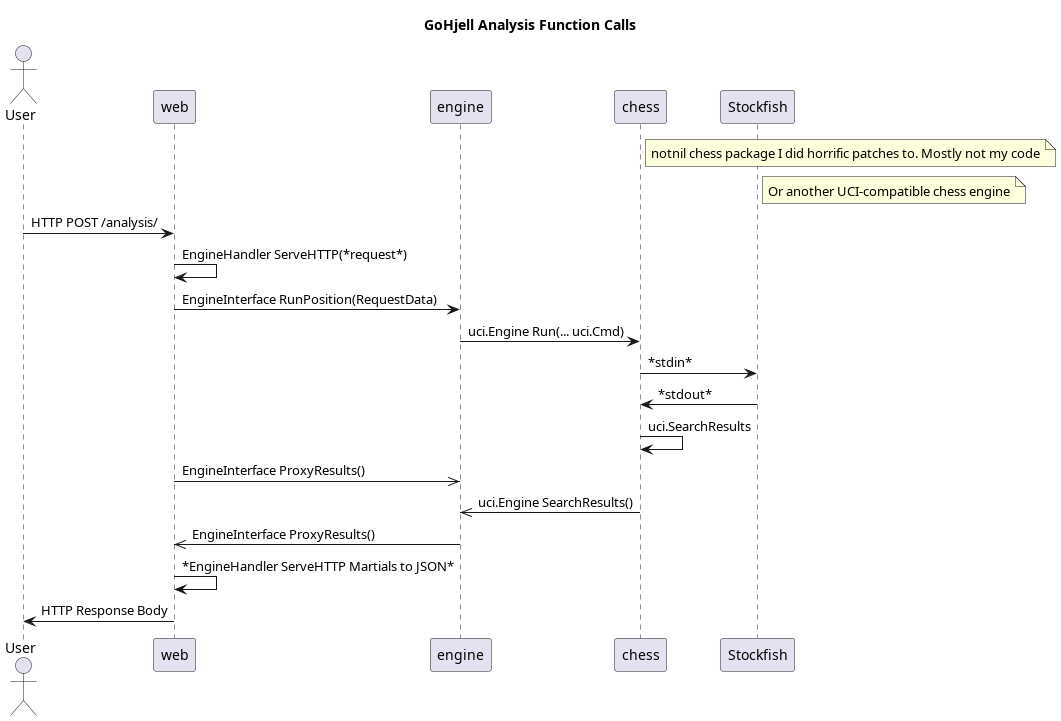

The diagram above was rendered by PlantUML. Its source (embedded in the PNG):
@startuml
title GoHjell Analysis Function Calls

actor User
participant web
participant engine
participant chess
participant Stockfish

note right of chess: notnil chess package I did horrific patches to. Mostly not my code
note right of Stockfish: Or another UCI-compatible chess engine

User->web: HTTP POST /analysis/
web->web: EngineHandler ServeHTTP(*request*)
web->engine: EngineInterface RunPosition(RequestData)
engine->chess: uci.Engine Run(... uci.Cmd)
chess->Stockfish: *stdin*
Stockfish->chess: *stdout*
chess->chess: uci.SearchResults
web->>engine: EngineInterface ProxyResults()
engine<<-chess: uci.Engine SearchResults()
engine->>web: EngineInterface ProxyResults()
web->web: *EngineHandler ServeHTTP Martials to JSON*
web->User: HTTP Response Body

@enduml